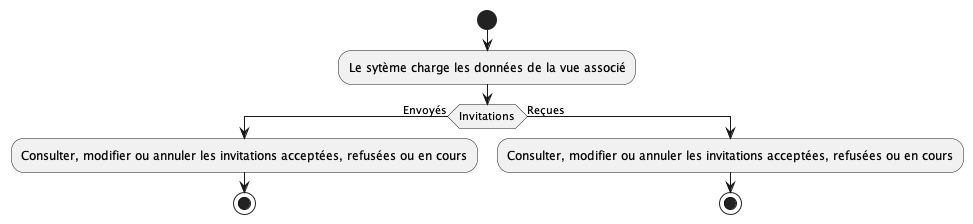

The diagram above was rendered by PlantUML. Its source (embedded in the PNG):
@startuml Gestion_invitations
start
:Le sytème charge les données de la vue associé;
if (Invitations) is (Envoyés) then
:Consulter, modifier ou annuler les invitations acceptées, refusées ou en cours;
stop
else (Reçues)
:Consulter, modifier ou annuler les invitations acceptées, refusées ou en cours;
stop
@enduml